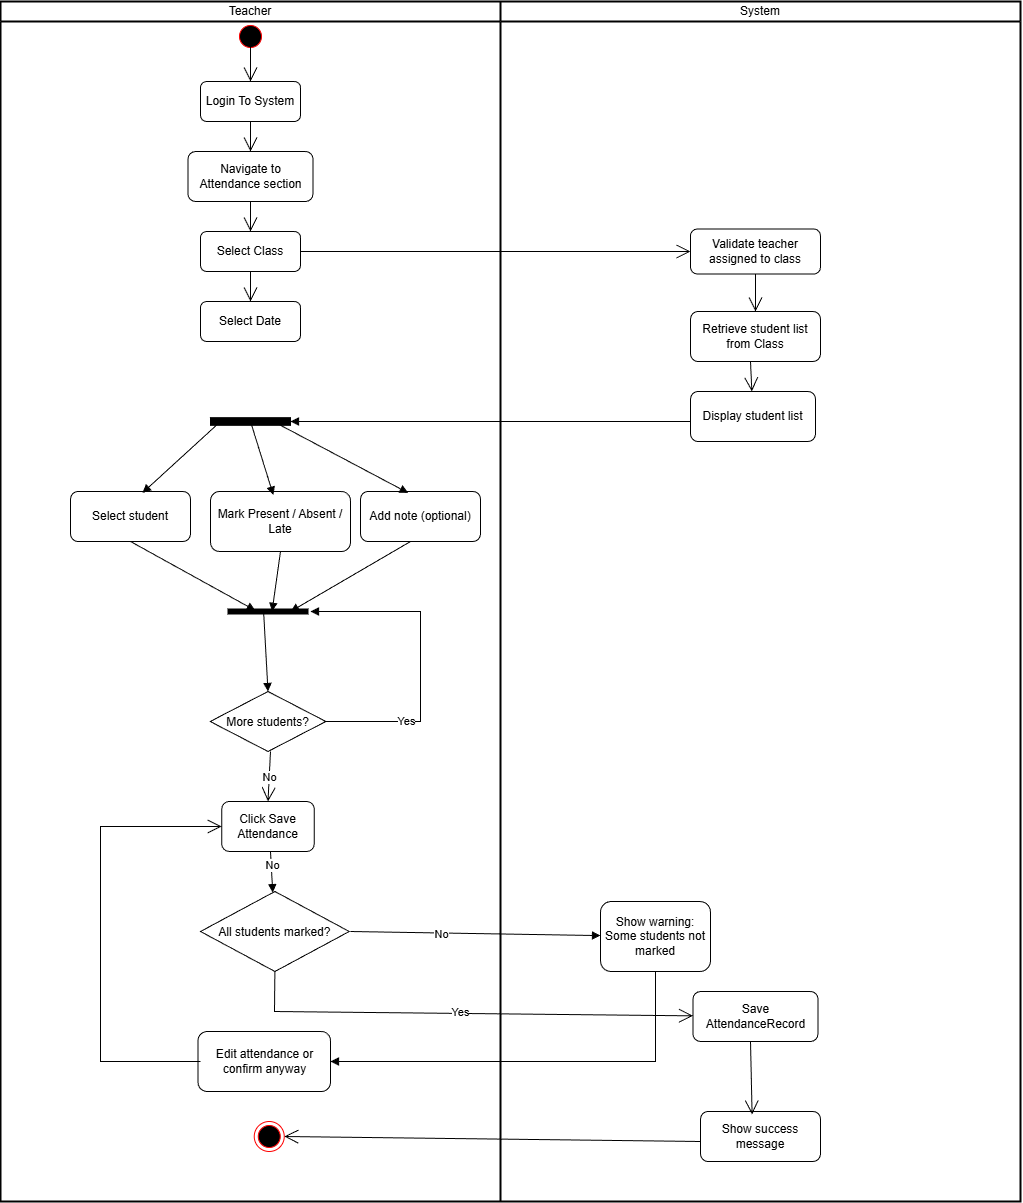

The diagram above was exported from draw.io. Its source (the exported page's mxGraphModel, read from the mxfile embedded in the PNG):
<mxGraphModel dx="1737" dy="903" grid="1" gridSize="10" guides="1" tooltips="1" connect="1" arrows="1" fold="1" page="1" pageScale="1" pageWidth="850" pageHeight="1100" math="0" shadow="0">
  <root>
    <mxCell id="0" />
    <mxCell id="1" parent="0" />
    <mxCell id="TjhgzS_g8ScnLkx5FxyB-1" parent="1" style="swimlane;html=1;startSize=20;fontStyle=0;collapsible=0;horizontal=1;swimlaneLine=1;strokeWidth=2;swimlaneFillColor=#ffffff;whiteSpace=wrap;" value="Teacher" vertex="1">
      <mxGeometry height="1200" width="500" x="120" y="160" as="geometry" />
    </mxCell>
    <mxCell id="TjhgzS_g8ScnLkx5FxyB-3" parent="TjhgzS_g8ScnLkx5FxyB-1" style="ellipse;html=1;shape=startState;fillColor=#000000;strokeColor=#ff0000;" value="" vertex="1">
      <mxGeometry height="30" width="30" x="235" y="20" as="geometry" />
    </mxCell>
    <mxCell id="TjhgzS_g8ScnLkx5FxyB-5" parent="TjhgzS_g8ScnLkx5FxyB-1" style="whiteSpace=wrap;html=1;rounded=1;" value="Login To System" vertex="1">
      <mxGeometry height="40" width="100" x="200" y="80" as="geometry" />
    </mxCell>
    <mxCell id="TjhgzS_g8ScnLkx5FxyB-14" edge="1" parent="TjhgzS_g8ScnLkx5FxyB-1" style="endArrow=open;endFill=1;endSize=12;html=1;rounded=0;entryX=0.5;entryY=0;entryDx=0;entryDy=0;" target="TjhgzS_g8ScnLkx5FxyB-5" value="">
      <mxGeometry relative="1" width="160" as="geometry">
        <mxPoint x="250" y="40" as="sourcePoint" />
        <mxPoint x="410" y="40" as="targetPoint" />
      </mxGeometry>
    </mxCell>
    <mxCell id="TjhgzS_g8ScnLkx5FxyB-15" parent="TjhgzS_g8ScnLkx5FxyB-1" style="whiteSpace=wrap;html=1;rounded=1;" value="&lt;p dir=&quot;auto&quot; style=&quot;white-space-collapse: preserve;&quot;&gt;Navigate to Attendance section&lt;/p&gt;" vertex="1">
      <mxGeometry height="50" width="125" x="187.5" y="150" as="geometry" />
    </mxCell>
    <mxCell id="TjhgzS_g8ScnLkx5FxyB-17" edge="1" parent="TjhgzS_g8ScnLkx5FxyB-1" source="TjhgzS_g8ScnLkx5FxyB-5" style="endArrow=open;endFill=1;endSize=12;html=1;rounded=0;exitX=0.5;exitY=1;exitDx=0;exitDy=0;" target="TjhgzS_g8ScnLkx5FxyB-15" value="">
      <mxGeometry relative="1" width="160" as="geometry">
        <mxPoint x="240" y="100" as="sourcePoint" />
        <mxPoint x="400" y="100" as="targetPoint" />
      </mxGeometry>
    </mxCell>
    <mxCell id="TjhgzS_g8ScnLkx5FxyB-18" parent="TjhgzS_g8ScnLkx5FxyB-1" style="whiteSpace=wrap;html=1;rounded=1;" value="Select Class" vertex="1">
      <mxGeometry height="40" width="100" x="200" y="230" as="geometry" />
    </mxCell>
    <mxCell id="TjhgzS_g8ScnLkx5FxyB-19" edge="1" parent="TjhgzS_g8ScnLkx5FxyB-1" style="endArrow=open;endFill=1;endSize=12;html=1;rounded=0;" target="TjhgzS_g8ScnLkx5FxyB-18" value="">
      <mxGeometry relative="1" width="160" as="geometry">
        <mxPoint x="250" y="200" as="sourcePoint" />
        <mxPoint x="410" y="200" as="targetPoint" />
      </mxGeometry>
    </mxCell>
    <mxCell id="TjhgzS_g8ScnLkx5FxyB-21" parent="TjhgzS_g8ScnLkx5FxyB-1" style="whiteSpace=wrap;html=1;rounded=1;" value="Select Date" vertex="1">
      <mxGeometry height="40" width="100" x="200" y="300" as="geometry" />
    </mxCell>
    <mxCell id="TjhgzS_g8ScnLkx5FxyB-24" edge="1" parent="TjhgzS_g8ScnLkx5FxyB-1" style="endArrow=open;endFill=1;endSize=12;html=1;rounded=0;entryX=0.5;entryY=0;entryDx=0;entryDy=0;" target="TjhgzS_g8ScnLkx5FxyB-21" value="">
      <mxGeometry relative="1" width="160" as="geometry">
        <mxPoint x="250" y="270" as="sourcePoint" />
        <mxPoint x="410" y="270" as="targetPoint" />
      </mxGeometry>
    </mxCell>
    <mxCell id="TjhgzS_g8ScnLkx5FxyB-32" parent="TjhgzS_g8ScnLkx5FxyB-1" style="html=1;points=[];perimeter=orthogonalPerimeter;fillColor=strokeColor;rotation=90;" value="" vertex="1">
      <mxGeometry height="80" width="7.5" x="246.25" y="380" as="geometry" />
    </mxCell>
    <mxCell id="TjhgzS_g8ScnLkx5FxyB-34" parent="TjhgzS_g8ScnLkx5FxyB-1" style="whiteSpace=wrap;html=1;rounded=1;" value="&lt;p dir=&quot;auto&quot; style=&quot;white-space-collapse: preserve;&quot;&gt;Select student&lt;/p&gt;" vertex="1">
      <mxGeometry height="50" width="120" x="70" y="490" as="geometry" />
    </mxCell>
    <mxCell id="TjhgzS_g8ScnLkx5FxyB-35" parent="TjhgzS_g8ScnLkx5FxyB-1" style="whiteSpace=wrap;html=1;rounded=1;" value="&lt;p dir=&quot;auto&quot; style=&quot;white-space-collapse: preserve;&quot;&gt;Mark Present / Absent / Late&lt;/p&gt;" vertex="1">
      <mxGeometry height="60" width="140" x="210" y="490" as="geometry" />
    </mxCell>
    <mxCell id="TjhgzS_g8ScnLkx5FxyB-36" parent="TjhgzS_g8ScnLkx5FxyB-1" style="whiteSpace=wrap;html=1;rounded=1;" value="&lt;p dir=&quot;auto&quot; style=&quot;white-space-collapse: preserve;&quot;&gt;Add note (optional)&lt;/p&gt;" vertex="1">
      <mxGeometry height="50" width="120" x="360" y="490" as="geometry" />
    </mxCell>
    <mxCell id="TjhgzS_g8ScnLkx5FxyB-37" edge="1" parent="TjhgzS_g8ScnLkx5FxyB-1" style="html=1;verticalAlign=bottom;labelBackgroundColor=none;endArrow=block;endFill=1;rounded=0;entryX=0.6;entryY=0.028;entryDx=0;entryDy=0;entryPerimeter=0;" target="TjhgzS_g8ScnLkx5FxyB-34" value="">
      <mxGeometry relative="1" width="160" as="geometry">
        <mxPoint x="220" y="420" as="sourcePoint" />
        <mxPoint x="380" y="420" as="targetPoint" />
      </mxGeometry>
    </mxCell>
    <mxCell id="TjhgzS_g8ScnLkx5FxyB-38" edge="1" parent="TjhgzS_g8ScnLkx5FxyB-1" style="html=1;verticalAlign=bottom;labelBackgroundColor=none;endArrow=block;endFill=1;rounded=0;entryX=0.449;entryY=0.06;entryDx=0;entryDy=0;entryPerimeter=0;" target="TjhgzS_g8ScnLkx5FxyB-35" value="">
      <mxGeometry relative="1" width="160" as="geometry">
        <mxPoint x="250" y="420" as="sourcePoint" />
        <mxPoint x="410" y="420" as="targetPoint" />
      </mxGeometry>
    </mxCell>
    <mxCell id="TjhgzS_g8ScnLkx5FxyB-39" edge="1" parent="TjhgzS_g8ScnLkx5FxyB-1" source="TjhgzS_g8ScnLkx5FxyB-32" style="html=1;verticalAlign=bottom;labelBackgroundColor=none;endArrow=block;endFill=1;rounded=0;exitX=0.633;exitY=0.19;exitDx=0;exitDy=0;exitPerimeter=0;entryX=0.397;entryY=0.028;entryDx=0;entryDy=0;entryPerimeter=0;" target="TjhgzS_g8ScnLkx5FxyB-36" value="">
      <mxGeometry relative="1" width="160" as="geometry">
        <mxPoint x="310" y="400" as="sourcePoint" />
        <mxPoint x="470" y="400" as="targetPoint" />
      </mxGeometry>
    </mxCell>
    <mxCell id="TjhgzS_g8ScnLkx5FxyB-40" parent="TjhgzS_g8ScnLkx5FxyB-1" style="html=1;points=[];perimeter=orthogonalPerimeter;fillColor=strokeColor;rotation=-90;" value="" vertex="1">
      <mxGeometry height="80" width="5" x="265" y="570" as="geometry" />
    </mxCell>
    <mxCell id="TjhgzS_g8ScnLkx5FxyB-41" edge="1" parent="TjhgzS_g8ScnLkx5FxyB-1" style="html=1;verticalAlign=bottom;labelBackgroundColor=none;endArrow=block;endFill=1;rounded=0;entryX=0.7;entryY=0.341;entryDx=0;entryDy=0;entryPerimeter=0;" target="TjhgzS_g8ScnLkx5FxyB-40" value="">
      <mxGeometry relative="1" width="160" as="geometry">
        <mxPoint x="130" y="540" as="sourcePoint" />
        <mxPoint x="290" y="540" as="targetPoint" />
      </mxGeometry>
    </mxCell>
    <mxCell id="TjhgzS_g8ScnLkx5FxyB-42" edge="1" parent="TjhgzS_g8ScnLkx5FxyB-1" style="html=1;verticalAlign=bottom;labelBackgroundColor=none;endArrow=block;endFill=1;rounded=0;entryX=0.54;entryY=0.551;entryDx=0;entryDy=0;entryPerimeter=0;" target="TjhgzS_g8ScnLkx5FxyB-40" value="">
      <mxGeometry relative="1" width="160" as="geometry">
        <mxPoint x="280" y="550" as="sourcePoint" />
        <mxPoint x="440" y="550" as="targetPoint" />
      </mxGeometry>
    </mxCell>
    <mxCell id="TjhgzS_g8ScnLkx5FxyB-43" edge="1" parent="TjhgzS_g8ScnLkx5FxyB-1" style="html=1;verticalAlign=bottom;labelBackgroundColor=none;endArrow=block;endFill=1;rounded=0;" value="">
      <mxGeometry relative="1" width="160" as="geometry">
        <mxPoint x="410" y="540" as="sourcePoint" />
        <mxPoint x="290" y="610" as="targetPoint" />
      </mxGeometry>
    </mxCell>
    <mxCell id="TjhgzS_g8ScnLkx5FxyB-44" parent="TjhgzS_g8ScnLkx5FxyB-1" style="rhombus;" value="More students?" vertex="1">
      <mxGeometry height="60" width="115.62" x="209.69" y="690" as="geometry" />
    </mxCell>
    <mxCell id="TjhgzS_g8ScnLkx5FxyB-45" edge="1" parent="TjhgzS_g8ScnLkx5FxyB-1" source="TjhgzS_g8ScnLkx5FxyB-40" style="html=1;verticalAlign=bottom;labelBackgroundColor=none;endArrow=block;endFill=1;rounded=0;entryX=0.5;entryY=0;entryDx=0;entryDy=0;exitX=0.5;exitY=0.445;exitDx=0;exitDy=0;exitPerimeter=0;" target="TjhgzS_g8ScnLkx5FxyB-44" value="">
      <mxGeometry relative="1" width="160" as="geometry">
        <mxPoint x="270" y="620" as="sourcePoint" />
        <mxPoint x="420" y="610" as="targetPoint" />
      </mxGeometry>
    </mxCell>
    <mxCell id="TjhgzS_g8ScnLkx5FxyB-46" edge="1" parent="TjhgzS_g8ScnLkx5FxyB-1" source="TjhgzS_g8ScnLkx5FxyB-44" style="html=1;verticalAlign=bottom;labelBackgroundColor=none;endArrow=block;endFill=1;rounded=0;exitX=1;exitY=0.5;exitDx=0;exitDy=0;" value="">
      <mxGeometry relative="1" width="160" as="geometry">
        <Array as="points">
          <mxPoint x="420" y="720" />
          <mxPoint x="420" y="610" />
          <mxPoint x="370" y="610" />
        </Array>
        <mxPoint x="330" y="720" as="sourcePoint" />
        <mxPoint x="310" y="610" as="targetPoint" />
      </mxGeometry>
    </mxCell>
    <mxCell id="TjhgzS_g8ScnLkx5FxyB-48" connectable="0" parent="TjhgzS_g8ScnLkx5FxyB-46" style="edgeLabel;html=1;align=center;verticalAlign=middle;resizable=0;points=[];" value="&lt;p dir=&quot;auto&quot; style=&quot;white-space: pre-wrap;&quot;&gt;Yes&lt;/p&gt;" vertex="1">
      <mxGeometry relative="1" x="-0.495" y="1" as="geometry">
        <mxPoint as="offset" />
      </mxGeometry>
    </mxCell>
    <mxCell id="TjhgzS_g8ScnLkx5FxyB-50" parent="TjhgzS_g8ScnLkx5FxyB-1" style="whiteSpace=wrap;html=1;rounded=1;" value="&lt;p dir=&quot;auto&quot; style=&quot;white-space-collapse: preserve;&quot;&gt;Click Save Attendance&lt;/p&gt;" vertex="1">
      <mxGeometry height="50" width="92.5" x="221.25" y="800" as="geometry" />
    </mxCell>
    <mxCell id="TjhgzS_g8ScnLkx5FxyB-51" edge="1" parent="TjhgzS_g8ScnLkx5FxyB-1" style="endArrow=open;endFill=1;endSize=12;html=1;rounded=0;entryX=0.5;entryY=0;entryDx=0;entryDy=0;" target="TjhgzS_g8ScnLkx5FxyB-50" value="">
      <mxGeometry relative="1" width="160" as="geometry">
        <mxPoint x="270" y="750" as="sourcePoint" />
        <mxPoint x="430" y="750" as="targetPoint" />
      </mxGeometry>
    </mxCell>
    <mxCell id="TjhgzS_g8ScnLkx5FxyB-52" connectable="0" parent="TjhgzS_g8ScnLkx5FxyB-51" style="edgeLabel;html=1;align=center;verticalAlign=middle;resizable=0;points=[];" value="No" vertex="1">
      <mxGeometry relative="1" x="0.0042" y="-1" as="geometry">
        <mxPoint as="offset" />
      </mxGeometry>
    </mxCell>
    <mxCell id="TjhgzS_g8ScnLkx5FxyB-53" parent="TjhgzS_g8ScnLkx5FxyB-1" style="rhombus;" value="All students marked?" vertex="1">
      <mxGeometry height="80" width="148.75" x="200" y="890" as="geometry" />
    </mxCell>
    <mxCell id="TjhgzS_g8ScnLkx5FxyB-54" edge="1" parent="TjhgzS_g8ScnLkx5FxyB-1" style="html=1;verticalAlign=bottom;labelBackgroundColor=none;endArrow=block;endFill=1;rounded=0;" target="TjhgzS_g8ScnLkx5FxyB-53" value="">
      <mxGeometry relative="1" width="160" as="geometry">
        <mxPoint x="270" y="850" as="sourcePoint" />
        <mxPoint x="430" y="850" as="targetPoint" />
      </mxGeometry>
    </mxCell>
    <mxCell id="TjhgzS_g8ScnLkx5FxyB-55" connectable="0" parent="TjhgzS_g8ScnLkx5FxyB-54" style="edgeLabel;html=1;align=center;verticalAlign=middle;resizable=0;points=[];" value="No" vertex="1">
      <mxGeometry relative="1" x="-0.3689" as="geometry">
        <mxPoint as="offset" />
      </mxGeometry>
    </mxCell>
    <mxCell id="TjhgzS_g8ScnLkx5FxyB-59" parent="TjhgzS_g8ScnLkx5FxyB-1" style="whiteSpace=wrap;html=1;rounded=1;" value="&lt;p dir=&quot;auto&quot; style=&quot;white-space-collapse: preserve;&quot;&gt;Edit attendance or confirm anyway&lt;/p&gt;" vertex="1">
      <mxGeometry height="60" width="132.5" x="197.5" y="1030" as="geometry" />
    </mxCell>
    <mxCell id="TjhgzS_g8ScnLkx5FxyB-62" edge="1" parent="TjhgzS_g8ScnLkx5FxyB-1" style="endArrow=open;endFill=1;endSize=12;html=1;rounded=0;entryX=0;entryY=0.5;entryDx=0;entryDy=0;" target="TjhgzS_g8ScnLkx5FxyB-50" value="">
      <mxGeometry relative="1" width="160" as="geometry">
        <Array as="points">
          <mxPoint x="100" y="1060" />
          <mxPoint x="100" y="825" />
        </Array>
        <mxPoint x="200" y="1060" as="sourcePoint" />
        <mxPoint x="360" y="1060" as="targetPoint" />
      </mxGeometry>
    </mxCell>
    <mxCell id="TjhgzS_g8ScnLkx5FxyB-70" parent="TjhgzS_g8ScnLkx5FxyB-1" style="ellipse;html=1;shape=endState;fillColor=#000000;strokeColor=#ff0000;" value="" vertex="1">
      <mxGeometry height="30" width="30" x="253.75" y="1120" as="geometry" />
    </mxCell>
    <mxCell id="TjhgzS_g8ScnLkx5FxyB-2" parent="1" style="swimlane;html=1;startSize=20;fontStyle=0;collapsible=0;horizontal=1;swimlaneLine=1;strokeWidth=2;swimlaneFillColor=#ffffff;whiteSpace=wrap;" value="System" vertex="1">
      <mxGeometry height="1200" width="520" x="620" y="160" as="geometry" />
    </mxCell>
    <mxCell id="TjhgzS_g8ScnLkx5FxyB-25" parent="TjhgzS_g8ScnLkx5FxyB-2" style="whiteSpace=wrap;html=1;rounded=1;" value="&lt;p dir=&quot;auto&quot; style=&quot;white-space-collapse: preserve;&quot;&gt;Validate teacher assigned to class&lt;/p&gt;" vertex="1">
      <mxGeometry height="45" width="130" x="190" y="227.5" as="geometry" />
    </mxCell>
    <mxCell id="TjhgzS_g8ScnLkx5FxyB-28" parent="TjhgzS_g8ScnLkx5FxyB-2" style="whiteSpace=wrap;html=1;rounded=1;" value="&lt;p dir=&quot;auto&quot; style=&quot;white-space-collapse: preserve;&quot;&gt;Retrieve student list from Class&lt;/p&gt;" vertex="1">
      <mxGeometry height="50" width="130" x="190" y="310" as="geometry" />
    </mxCell>
    <mxCell id="TjhgzS_g8ScnLkx5FxyB-29" edge="1" parent="TjhgzS_g8ScnLkx5FxyB-2" source="TjhgzS_g8ScnLkx5FxyB-25" style="endArrow=open;endFill=1;endSize=12;html=1;rounded=0;exitX=0.5;exitY=1;exitDx=0;exitDy=0;entryX=0.5;entryY=0;entryDx=0;entryDy=0;" target="TjhgzS_g8ScnLkx5FxyB-28" value="">
      <mxGeometry relative="1" width="160" as="geometry">
        <mxPoint x="260" y="270" as="sourcePoint" />
        <mxPoint x="250" y="300" as="targetPoint" />
      </mxGeometry>
    </mxCell>
    <mxCell id="TjhgzS_g8ScnLkx5FxyB-30" parent="TjhgzS_g8ScnLkx5FxyB-2" style="whiteSpace=wrap;html=1;rounded=1;" value="&lt;p dir=&quot;auto&quot; style=&quot;white-space-collapse: preserve;&quot;&gt;Display student list&lt;/p&gt;" vertex="1">
      <mxGeometry height="50" width="125" x="190" y="390" as="geometry" />
    </mxCell>
    <mxCell id="TjhgzS_g8ScnLkx5FxyB-31" edge="1" parent="TjhgzS_g8ScnLkx5FxyB-2" style="endArrow=open;endFill=1;endSize=12;html=1;rounded=0;" target="TjhgzS_g8ScnLkx5FxyB-30" value="">
      <mxGeometry relative="1" width="160" as="geometry">
        <mxPoint x="250" y="360" as="sourcePoint" />
        <mxPoint x="410" y="360" as="targetPoint" />
      </mxGeometry>
    </mxCell>
    <mxCell id="TjhgzS_g8ScnLkx5FxyB-33" edge="1" parent="TjhgzS_g8ScnLkx5FxyB-2" style="html=1;verticalAlign=bottom;labelBackgroundColor=none;endArrow=block;endFill=1;rounded=0;" value="">
      <mxGeometry relative="1" width="160" as="geometry">
        <mxPoint x="190" y="420" as="sourcePoint" />
        <mxPoint x="-210" y="420" as="targetPoint" />
      </mxGeometry>
    </mxCell>
    <mxCell id="TjhgzS_g8ScnLkx5FxyB-56" parent="TjhgzS_g8ScnLkx5FxyB-2" style="whiteSpace=wrap;html=1;rounded=1;" value="&lt;p dir=&quot;auto&quot; style=&quot;white-space-collapse: preserve;&quot;&gt;Show warning: Some students not marked&lt;/p&gt;" vertex="1">
      <mxGeometry height="70" width="110" x="100" y="900" as="geometry" />
    </mxCell>
    <mxCell id="TjhgzS_g8ScnLkx5FxyB-63" parent="TjhgzS_g8ScnLkx5FxyB-2" style="whiteSpace=wrap;html=1;rounded=1;" value="&lt;p dir=&quot;auto&quot; style=&quot;white-space-collapse: preserve;&quot;&gt;Save AttendanceRecord&lt;/p&gt;" vertex="1">
      <mxGeometry height="50" width="125" x="192.5" y="990" as="geometry" />
    </mxCell>
    <mxCell id="TjhgzS_g8ScnLkx5FxyB-68" parent="TjhgzS_g8ScnLkx5FxyB-2" style="whiteSpace=wrap;html=1;rounded=1;" value="&lt;p dir=&quot;auto&quot; style=&quot;white-space-collapse: preserve;&quot;&gt;Show success message&lt;/p&gt;" vertex="1">
      <mxGeometry height="50" width="120" x="200" y="1110" as="geometry" />
    </mxCell>
    <mxCell id="TjhgzS_g8ScnLkx5FxyB-69" edge="1" parent="TjhgzS_g8ScnLkx5FxyB-2" style="endArrow=open;endFill=1;endSize=12;html=1;rounded=0;entryX=0.43;entryY=0.06;entryDx=0;entryDy=0;entryPerimeter=0;" target="TjhgzS_g8ScnLkx5FxyB-68" value="">
      <mxGeometry relative="1" width="160" as="geometry">
        <mxPoint x="250" y="1040" as="sourcePoint" />
        <mxPoint x="410" y="1040" as="targetPoint" />
      </mxGeometry>
    </mxCell>
    <mxCell id="TjhgzS_g8ScnLkx5FxyB-71" edge="1" parent="TjhgzS_g8ScnLkx5FxyB-2" style="endArrow=open;endFill=1;endSize=12;html=1;rounded=0;entryX=1;entryY=0.5;entryDx=0;entryDy=0;" target="TjhgzS_g8ScnLkx5FxyB-70" value="">
      <mxGeometry relative="1" width="160" as="geometry">
        <mxPoint x="200" y="1140" as="sourcePoint" />
        <mxPoint x="360" y="1140" as="targetPoint" />
      </mxGeometry>
    </mxCell>
    <mxCell id="TjhgzS_g8ScnLkx5FxyB-27" edge="1" parent="1" style="endArrow=open;endFill=1;endSize=12;html=1;rounded=0;" target="TjhgzS_g8ScnLkx5FxyB-25" value="">
      <mxGeometry relative="1" width="160" as="geometry">
        <mxPoint x="420" y="410" as="sourcePoint" />
        <mxPoint x="530" y="460" as="targetPoint" />
      </mxGeometry>
    </mxCell>
    <mxCell id="TjhgzS_g8ScnLkx5FxyB-57" edge="1" parent="1" style="html=1;verticalAlign=bottom;labelBackgroundColor=none;endArrow=block;endFill=1;rounded=0;" target="TjhgzS_g8ScnLkx5FxyB-56" value="">
      <mxGeometry relative="1" width="160" as="geometry">
        <mxPoint x="470" y="1090" as="sourcePoint" />
        <mxPoint x="590" y="1030" as="targetPoint" />
      </mxGeometry>
    </mxCell>
    <mxCell id="TjhgzS_g8ScnLkx5FxyB-58" connectable="0" parent="TjhgzS_g8ScnLkx5FxyB-57" style="edgeLabel;html=1;align=center;verticalAlign=middle;resizable=0;points=[];" value="No" vertex="1">
      <mxGeometry relative="1" x="-0.2848" y="-1" as="geometry">
        <mxPoint as="offset" />
      </mxGeometry>
    </mxCell>
    <mxCell id="TjhgzS_g8ScnLkx5FxyB-60" edge="1" parent="1" source="TjhgzS_g8ScnLkx5FxyB-56" style="html=1;verticalAlign=bottom;labelBackgroundColor=none;endArrow=block;endFill=1;rounded=0;exitX=0.5;exitY=1;exitDx=0;exitDy=0;entryX=1;entryY=0.5;entryDx=0;entryDy=0;" target="TjhgzS_g8ScnLkx5FxyB-59" value="">
      <mxGeometry relative="1" width="160" as="geometry">
        <Array as="points">
          <mxPoint x="775" y="1220" />
        </Array>
        <mxPoint x="430" y="1130" as="sourcePoint" />
        <mxPoint x="590" y="1130" as="targetPoint" />
      </mxGeometry>
    </mxCell>
    <mxCell id="TjhgzS_g8ScnLkx5FxyB-66" edge="1" parent="1" source="TjhgzS_g8ScnLkx5FxyB-53" style="endArrow=open;endFill=1;endSize=12;html=1;rounded=0;exitX=0.5;exitY=1;exitDx=0;exitDy=0;" target="TjhgzS_g8ScnLkx5FxyB-63" value="">
      <mxGeometry relative="1" width="160" as="geometry">
        <Array as="points">
          <mxPoint x="394" y="1170" />
        </Array>
        <mxPoint x="630" y="1180" as="sourcePoint" />
        <mxPoint x="790" y="1180" as="targetPoint" />
      </mxGeometry>
    </mxCell>
    <mxCell id="TjhgzS_g8ScnLkx5FxyB-67" connectable="0" parent="TjhgzS_g8ScnLkx5FxyB-66" style="edgeLabel;html=1;align=center;verticalAlign=middle;resizable=0;points=[];" value="Yes" vertex="1">
      <mxGeometry relative="1" x="-0.0185" y="2" as="geometry">
        <mxPoint as="offset" />
      </mxGeometry>
    </mxCell>
  </root>
</mxGraphModel>